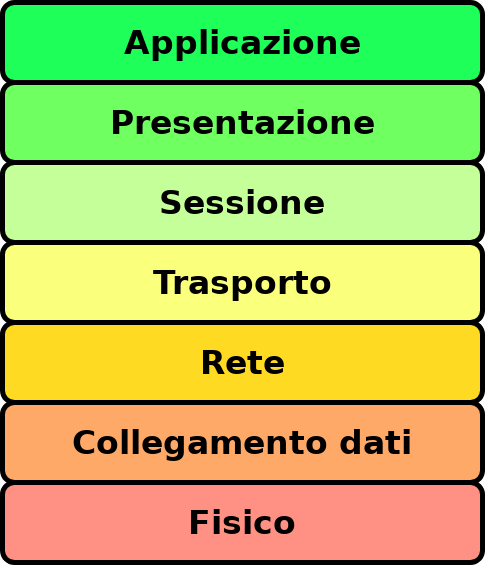

The diagram above was exported from draw.io. Its source (the exported page's mxGraphModel, read from the mxfile embedded in the PNG):
<mxGraphModel dx="996" dy="933" grid="1" gridSize="10" guides="1" tooltips="1" connect="1" arrows="1" fold="1" page="1" pageScale="1" pageWidth="1600" pageHeight="900" math="0" shadow="0">
  <root>
    <mxCell id="0" />
    <mxCell id="1" parent="0" />
    <mxCell id="54ZvHUqc83A5iawpTvpf-12" value="" style="rounded=1;whiteSpace=wrap;html=1;strokeWidth=5;fillColor=#C5FF99;" vertex="1" parent="1">
      <mxGeometry x="80" y="440" width="480" height="80" as="geometry" />
    </mxCell>
    <mxCell id="54ZvHUqc83A5iawpTvpf-6" value="" style="rounded=1;whiteSpace=wrap;html=1;strokeWidth=5;fillColor=#FFA968;" vertex="1" parent="1">
      <mxGeometry x="80" y="680" width="480" height="80" as="geometry" />
    </mxCell>
    <mxCell id="54ZvHUqc83A5iawpTvpf-1" value="" style="rounded=1;whiteSpace=wrap;html=1;strokeWidth=5;fillColor=#FF9084;" vertex="1" parent="1">
      <mxGeometry x="80" y="760" width="480" height="80" as="geometry" />
    </mxCell>
    <mxCell id="54ZvHUqc83A5iawpTvpf-4" value="&lt;b&gt;&lt;font style=&quot;font-size: 33px;&quot;&gt;Fisico&lt;/font&gt;&lt;/b&gt;" style="text;html=1;align=center;verticalAlign=middle;whiteSpace=wrap;rounded=0;" vertex="1" parent="1">
      <mxGeometry x="115" y="770" width="410" height="60" as="geometry" />
    </mxCell>
    <mxCell id="54ZvHUqc83A5iawpTvpf-5" value="&lt;b&gt;&lt;font style=&quot;font-size: 33px;&quot;&gt;Collegamento dati&lt;/font&gt;&lt;/b&gt;" style="text;html=1;align=center;verticalAlign=middle;whiteSpace=wrap;rounded=0;" vertex="1" parent="1">
      <mxGeometry x="115" y="690" width="410" height="60" as="geometry" />
    </mxCell>
    <mxCell id="54ZvHUqc83A5iawpTvpf-7" value="" style="rounded=1;whiteSpace=wrap;html=1;strokeWidth=5;fillColor=#FFDA23;" vertex="1" parent="1">
      <mxGeometry x="80" y="600" width="480" height="80" as="geometry" />
    </mxCell>
    <mxCell id="54ZvHUqc83A5iawpTvpf-8" value="&lt;b&gt;&lt;font style=&quot;font-size: 33px;&quot;&gt;Rete&lt;/font&gt;&lt;/b&gt;" style="text;html=1;align=center;verticalAlign=middle;whiteSpace=wrap;rounded=0;" vertex="1" parent="1">
      <mxGeometry x="115" y="610" width="410" height="60" as="geometry" />
    </mxCell>
    <mxCell id="54ZvHUqc83A5iawpTvpf-9" value="" style="rounded=1;whiteSpace=wrap;html=1;strokeWidth=5;fillColor=#FAFF7C;" vertex="1" parent="1">
      <mxGeometry x="80" y="520" width="480" height="80" as="geometry" />
    </mxCell>
    <mxCell id="54ZvHUqc83A5iawpTvpf-10" value="&lt;b&gt;&lt;font style=&quot;font-size: 33px;&quot;&gt;Trasporto&lt;/font&gt;&lt;/b&gt;" style="text;html=1;align=center;verticalAlign=middle;whiteSpace=wrap;rounded=0;" vertex="1" parent="1">
      <mxGeometry x="115" y="530" width="410" height="60" as="geometry" />
    </mxCell>
    <mxCell id="54ZvHUqc83A5iawpTvpf-11" value="&lt;b&gt;&lt;font style=&quot;font-size: 33px;&quot;&gt;Sessione&lt;/font&gt;&lt;/b&gt;" style="text;html=1;align=center;verticalAlign=middle;whiteSpace=wrap;rounded=0;" vertex="1" parent="1">
      <mxGeometry x="115" y="450" width="410" height="60" as="geometry" />
    </mxCell>
    <mxCell id="54ZvHUqc83A5iawpTvpf-13" value="" style="rounded=1;whiteSpace=wrap;html=1;strokeWidth=5;fillColor=#70FF60;" vertex="1" parent="1">
      <mxGeometry x="80" y="360" width="480" height="80" as="geometry" />
    </mxCell>
    <mxCell id="54ZvHUqc83A5iawpTvpf-14" value="&lt;b&gt;&lt;font style=&quot;font-size: 33px;&quot;&gt;Presentazione&lt;/font&gt;&lt;/b&gt;" style="text;html=1;align=center;verticalAlign=middle;whiteSpace=wrap;rounded=0;" vertex="1" parent="1">
      <mxGeometry x="115" y="370" width="410" height="60" as="geometry" />
    </mxCell>
    <mxCell id="54ZvHUqc83A5iawpTvpf-15" value="" style="rounded=1;whiteSpace=wrap;html=1;strokeWidth=5;fillColor=#1EFF5A;" vertex="1" parent="1">
      <mxGeometry x="80" y="280" width="480" height="80" as="geometry" />
    </mxCell>
    <mxCell id="54ZvHUqc83A5iawpTvpf-16" value="&lt;b&gt;&lt;font style=&quot;font-size: 33px;&quot;&gt;Applicazione&lt;/font&gt;&lt;/b&gt;" style="text;html=1;align=center;verticalAlign=middle;whiteSpace=wrap;rounded=0;" vertex="1" parent="1">
      <mxGeometry x="115" y="290" width="410" height="60" as="geometry" />
    </mxCell>
  </root>
</mxGraphModel>